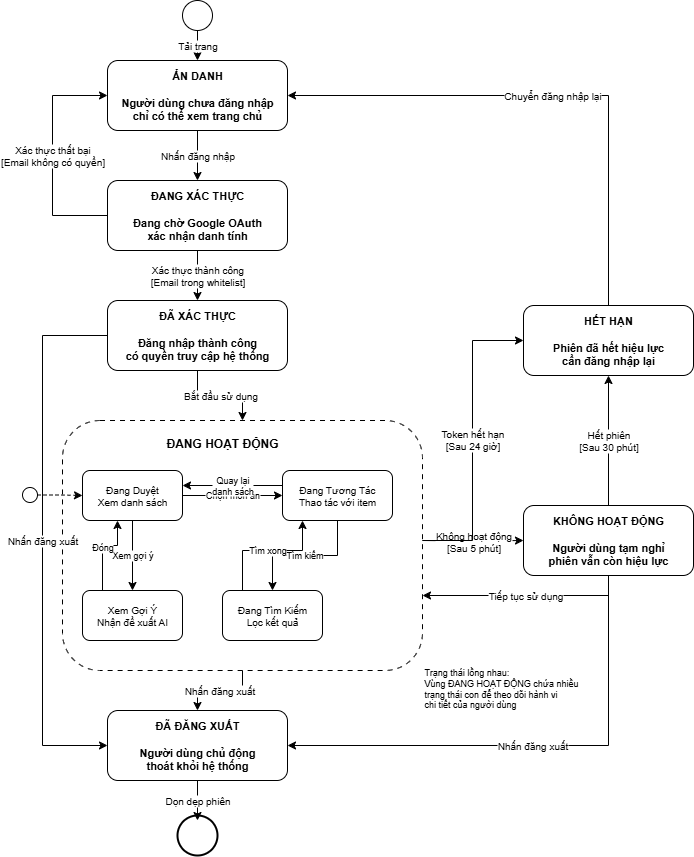

The diagram above was exported from draw.io. Its source (the exported page's mxGraphModel, read from the mxfile embedded in the PNG):
<mxGraphModel dx="2325" dy="765" grid="1" gridSize="10" guides="1" tooltips="1" connect="1" arrows="1" fold="1" page="1" pageScale="1" pageWidth="827" pageHeight="1169" math="0" shadow="0">
  <root>
    <mxCell id="0" />
    <mxCell id="1" parent="0" />
    <mxCell id="initial" value="" style="ellipse;whiteSpace=wrap;html=1;aspect=fixed;" parent="1" vertex="1">
      <mxGeometry x="180" y="50" width="30" height="30" as="geometry" />
    </mxCell>
    <mxCell id="state-anonymous" value="ẨN DANH&#10;&#10;Người dùng chưa đăng nhập&#10;chỉ có thể xem trang chủ" style="rounded=1;whiteSpace=wrap;html=1;fontSize=11;fontStyle=1;" parent="1" vertex="1">
      <mxGeometry x="105" y="110" width="180" height="70" as="geometry" />
    </mxCell>
    <mxCell id="state-auth" value="ĐANG XÁC THỰC&#10;&#10;Đang chờ Google OAuth&#10;xác nhận danh tính" style="rounded=1;whiteSpace=wrap;html=1;fontSize=11;fontStyle=1;" parent="1" vertex="1">
      <mxGeometry x="105" y="230" width="180" height="70" as="geometry" />
    </mxCell>
    <mxCell id="state-authenticated" value="ĐÃ XÁC THỰC&#10;&#10;Đăng nhập thành công&#10;có quyền truy cập hệ thống" style="rounded=1;whiteSpace=wrap;html=1;fontSize=11;fontStyle=1;" parent="1" vertex="1">
      <mxGeometry x="105" y="350" width="180" height="70" as="geometry" />
    </mxCell>
    <mxCell id="state-active-container" value="" style="rounded=1;whiteSpace=wrap;html=1;dashed=1;dashPattern=5 5;" parent="1" vertex="1">
      <mxGeometry x="60" y="470" width="360" height="250" as="geometry" />
    </mxCell>
    <mxCell id="state-active-label" value="ĐANG HOẠT ĐỘNG" style="text;html=1;align=center;verticalAlign=middle;whiteSpace=wrap;rounded=0;fontSize=12;fontStyle=1;" parent="1" vertex="1">
      <mxGeometry x="140" y="480" width="160" height="25" as="geometry" />
    </mxCell>
    <mxCell id="substate-browsing" value="Đang Duyệt&#10;Xem danh sách" style="rounded=1;whiteSpace=wrap;html=1;fontSize=10;" parent="1" vertex="1">
      <mxGeometry x="80" y="520" width="100" height="50" as="geometry" />
    </mxCell>
    <mxCell id="substate-interacting" value="Đang Tương Tác&#10;Thao tác với item" style="rounded=1;whiteSpace=wrap;html=1;fontSize=10;" parent="1" vertex="1">
      <mxGeometry x="280" y="520" width="110" height="50" as="geometry" />
    </mxCell>
    <mxCell id="substate-viewing" value="Xem Gợi Ý&#10;Nhận đề xuất AI" style="rounded=1;whiteSpace=wrap;html=1;fontSize=10;" parent="1" vertex="1">
      <mxGeometry x="80" y="640" width="100" height="50" as="geometry" />
    </mxCell>
    <mxCell id="substate-searching" value="Đang Tìm Kiếm&#10;Lọc kết quả" style="rounded=1;whiteSpace=wrap;html=1;fontSize=10;" parent="1" vertex="1">
      <mxGeometry x="220" y="640" width="100" height="50" as="geometry" />
    </mxCell>
    <mxCell id="substate-initial" value="" style="ellipse;whiteSpace=wrap;html=1;aspect=fixed;" parent="1" vertex="1">
      <mxGeometry x="20" y="537" width="15" height="15" as="geometry" />
    </mxCell>
    <mxCell id="state-idle" value="KHÔNG HOẠT ĐỘNG&#10;&#10;Người dùng tạm nghỉ&#10;phiên vẫn còn hiệu lực" style="rounded=1;whiteSpace=wrap;html=1;fontSize=11;fontStyle=1;" parent="1" vertex="1">
      <mxGeometry x="521" y="555" width="170" height="70" as="geometry" />
    </mxCell>
    <mxCell id="state-expired" value="HẾT HẠN&#10;&#10;Phiên đã hết hiệu lực&#10;cần đăng nhập lại" style="rounded=1;whiteSpace=wrap;html=1;fontSize=11;fontStyle=1;" parent="1" vertex="1">
      <mxGeometry x="521" y="355" width="170" height="70" as="geometry" />
    </mxCell>
    <mxCell id="state-logout" value="ĐÃ ĐĂNG XUẤT&#10;&#10;Người dùng chủ động&#10;thoát khỏi hệ thống" style="rounded=1;whiteSpace=wrap;html=1;fontSize=11;fontStyle=1;" parent="1" vertex="1">
      <mxGeometry x="105" y="760" width="180" height="70" as="geometry" />
    </mxCell>
    <mxCell id="final" value="" style="ellipse;whiteSpace=wrap;html=1;aspect=fixed;" parent="1" vertex="1">
      <mxGeometry x="180" y="870" width="30" height="30" as="geometry" />
    </mxCell>
    <mxCell id="final-outer" value="" style="ellipse;whiteSpace=wrap;html=1;aspect=fixed;strokeWidth=2;" parent="1" vertex="1">
      <mxGeometry x="175" y="865" width="40" height="40" as="geometry" />
    </mxCell>
    <mxCell id="trans1" value="Tải trang" style="edgeStyle=orthogonalEdgeStyle;rounded=0;orthogonalLoop=1;jettySize=auto;html=1;endArrow=classic;endFill=1;fontSize=10;" parent="1" source="initial" target="state-anonymous" edge="1">
      <mxGeometry relative="1" as="geometry" />
    </mxCell>
    <mxCell id="trans2" value="Nhấn đăng nhập" style="edgeStyle=orthogonalEdgeStyle;rounded=0;orthogonalLoop=1;jettySize=auto;html=1;endArrow=classic;endFill=1;fontSize=10;" parent="1" source="state-anonymous" target="state-auth" edge="1">
      <mxGeometry relative="1" as="geometry" />
    </mxCell>
    <mxCell id="trans3" value="Xác thực thành công&#10;[Email trong whitelist]" style="edgeStyle=orthogonalEdgeStyle;rounded=0;orthogonalLoop=1;jettySize=auto;html=1;endArrow=classic;endFill=1;fontSize=10;" parent="1" source="state-auth" target="state-authenticated" edge="1">
      <mxGeometry relative="1" as="geometry" />
    </mxCell>
    <mxCell id="trans4" value="Xác thực thất bại&#10;[Email không có quyền]" style="edgeStyle=orthogonalEdgeStyle;rounded=0;orthogonalLoop=1;jettySize=auto;html=1;endArrow=classic;endFill=1;fontSize=10;" parent="1" source="state-auth" target="state-anonymous" edge="1">
      <mxGeometry relative="1" as="geometry">
        <Array as="points">
          <mxPoint x="50" y="265" />
          <mxPoint x="50" y="145" />
        </Array>
      </mxGeometry>
    </mxCell>
    <mxCell id="trans5" value="Bắt đầu sử dụng" style="edgeStyle=orthogonalEdgeStyle;rounded=0;orthogonalLoop=1;jettySize=auto;html=1;endArrow=classic;endFill=1;fontSize=10;" parent="1" source="state-authenticated" target="state-active-container" edge="1">
      <mxGeometry relative="1" as="geometry" />
    </mxCell>
    <mxCell id="trans6" value="" style="edgeStyle=orthogonalEdgeStyle;rounded=0;orthogonalLoop=1;jettySize=auto;html=1;endArrow=classic;endFill=1;fontSize=10;dashed=1;" parent="1" source="substate-initial" target="substate-browsing" edge="1">
      <mxGeometry relative="1" as="geometry" />
    </mxCell>
    <mxCell id="trans7" value="Chọn món ăn" style="edgeStyle=orthogonalEdgeStyle;rounded=0;orthogonalLoop=1;jettySize=auto;html=1;endArrow=classic;endFill=1;fontSize=9;" parent="1" source="substate-browsing" target="substate-interacting" edge="1">
      <mxGeometry relative="1" as="geometry" />
    </mxCell>
    <mxCell id="trans8" value="Quay lại&#10;danh sách" style="edgeStyle=orthogonalEdgeStyle;rounded=0;orthogonalLoop=1;jettySize=auto;html=1;endArrow=classic;endFill=1;fontSize=9;" parent="1" source="substate-interacting" target="substate-browsing" edge="1">
      <mxGeometry relative="1" as="geometry">
        <Array as="points">
          <mxPoint x="220" y="535" />
          <mxPoint x="200" y="535" />
        </Array>
      </mxGeometry>
    </mxCell>
    <mxCell id="trans9" value="Xem gợi ý" style="edgeStyle=orthogonalEdgeStyle;rounded=0;orthogonalLoop=1;jettySize=auto;html=1;endArrow=classic;endFill=1;fontSize=9;" parent="1" source="substate-browsing" target="substate-viewing" edge="1">
      <mxGeometry relative="1" as="geometry" />
    </mxCell>
    <mxCell id="trans10" value="Đóng" style="edgeStyle=orthogonalEdgeStyle;rounded=0;orthogonalLoop=1;jettySize=auto;html=1;endArrow=classic;endFill=1;fontSize=9;" parent="1" source="substate-viewing" target="substate-browsing" edge="1">
      <mxGeometry relative="1" as="geometry">
        <Array as="points">
          <mxPoint x="100" y="595" />
          <mxPoint x="115" y="595" />
        </Array>
      </mxGeometry>
    </mxCell>
    <mxCell id="trans11" value="Tìm kiếm" style="edgeStyle=orthogonalEdgeStyle;rounded=0;orthogonalLoop=1;jettySize=auto;html=1;endArrow=classic;endFill=1;fontSize=9;" parent="1" source="substate-interacting" target="substate-searching" edge="1">
      <mxGeometry relative="1" as="geometry" />
    </mxCell>
    <mxCell id="trans12" value="Tìm xong" style="edgeStyle=orthogonalEdgeStyle;rounded=0;orthogonalLoop=1;jettySize=auto;html=1;endArrow=classic;endFill=1;fontSize=9;" parent="1" source="substate-searching" target="substate-interacting" edge="1">
      <mxGeometry relative="1" as="geometry">
        <Array as="points">
          <mxPoint x="240" y="600" />
          <mxPoint x="300" y="600" />
        </Array>
      </mxGeometry>
    </mxCell>
    <mxCell id="trans13" value="Không hoạt động&#10;[Sau 5 phút]" style="edgeStyle=orthogonalEdgeStyle;rounded=0;orthogonalLoop=1;jettySize=auto;html=1;endArrow=classic;endFill=1;fontSize=10;" parent="1" target="state-idle" edge="1">
      <mxGeometry relative="1" as="geometry">
        <mxPoint x="420" y="590" as="sourcePoint" />
      </mxGeometry>
    </mxCell>
    <mxCell id="trans14" value="Tiếp tục sử dụng" style="edgeStyle=orthogonalEdgeStyle;rounded=0;orthogonalLoop=1;jettySize=auto;html=1;endArrow=classic;endFill=1;fontSize=10;entryX=1;entryY=0.7;entryDx=0;entryDy=0;entryPerimeter=0;" parent="1" source="state-idle" target="state-active-container" edge="1">
      <mxGeometry relative="1" as="geometry">
        <Array as="points">
          <mxPoint x="606" y="645" />
        </Array>
        <mxPoint x="420" y="645" as="targetPoint" />
      </mxGeometry>
    </mxCell>
    <mxCell id="trans15" value="Hết phiên&#10;[Sau 30 phút]" style="edgeStyle=orthogonalEdgeStyle;rounded=0;orthogonalLoop=1;jettySize=auto;html=1;endArrow=classic;endFill=1;fontSize=10;" parent="1" source="state-idle" target="state-expired" edge="1">
      <mxGeometry relative="1" as="geometry" />
    </mxCell>
    <mxCell id="trans16" value="Token hết hạn&#10;[Sau 24 giờ]" style="edgeStyle=orthogonalEdgeStyle;rounded=0;orthogonalLoop=1;jettySize=auto;html=1;endArrow=classic;endFill=1;fontSize=10;" parent="1" target="state-expired" edge="1">
      <mxGeometry relative="1" as="geometry">
        <Array as="points">
          <mxPoint x="470" y="590" />
          <mxPoint x="470" y="390" />
        </Array>
        <mxPoint x="420" y="590" as="sourcePoint" />
      </mxGeometry>
    </mxCell>
    <mxCell id="trans17" value="Chuyển đăng nhập lại" style="edgeStyle=orthogonalEdgeStyle;rounded=0;orthogonalLoop=1;jettySize=auto;html=1;endArrow=classic;endFill=1;fontSize=10;entryX=1;entryY=0.5;entryDx=0;entryDy=0;" parent="1" source="state-expired" target="state-anonymous" edge="1">
      <mxGeometry relative="1" as="geometry">
        <Array as="points">
          <mxPoint x="606" y="145" />
        </Array>
        <mxPoint x="390" y="145" as="targetPoint" />
      </mxGeometry>
    </mxCell>
    <mxCell id="trans18" value="Nhấn đăng xuất" style="edgeStyle=orthogonalEdgeStyle;rounded=0;orthogonalLoop=1;jettySize=auto;html=1;endArrow=classic;endFill=1;fontSize=10;" parent="1" source="state-active-container" target="state-logout" edge="1">
      <mxGeometry relative="1" as="geometry" />
    </mxCell>
    <mxCell id="trans19" value="Nhấn đăng xuất" style="edgeStyle=orthogonalEdgeStyle;rounded=0;orthogonalLoop=1;jettySize=auto;html=1;endArrow=classic;endFill=1;fontSize=10;entryX=1;entryY=0.5;entryDx=0;entryDy=0;" parent="1" source="state-idle" target="state-logout" edge="1">
      <mxGeometry relative="1" as="geometry">
        <Array as="points">
          <mxPoint x="606" y="795" />
        </Array>
        <mxPoint x="390" y="795" as="targetPoint" />
      </mxGeometry>
    </mxCell>
    <mxCell id="trans20" value="Nhấn đăng xuất" style="edgeStyle=orthogonalEdgeStyle;rounded=0;orthogonalLoop=1;jettySize=auto;html=1;endArrow=classic;endFill=1;fontSize=10;" parent="1" source="state-authenticated" target="state-logout" edge="1">
      <mxGeometry relative="1" as="geometry">
        <Array as="points">
          <mxPoint x="40" y="385" />
          <mxPoint x="40" y="795" />
        </Array>
      </mxGeometry>
    </mxCell>
    <mxCell id="trans21" value="Dọn dẹp phiên" style="edgeStyle=orthogonalEdgeStyle;rounded=0;orthogonalLoop=1;jettySize=auto;html=1;endArrow=classic;endFill=1;fontSize=10;" parent="1" source="state-logout" target="final" edge="1">
      <mxGeometry relative="1" as="geometry" />
    </mxCell>
    <mxCell id="note-composite" value="Trạng thái lồng nhau:&#10;Vùng ĐANG HOẠT ĐỘNG chứa nhiều&#10;trạng thái con để theo dõi hành vi&#10;chi tiết của người dùng" style="text;html=1;align=left;verticalAlign=top;whiteSpace=wrap;rounded=1;fontSize=9;" parent="1" vertex="1">
      <mxGeometry x="420" y="710" width="180" height="70" as="geometry" />
    </mxCell>
  </root>
</mxGraphModel>